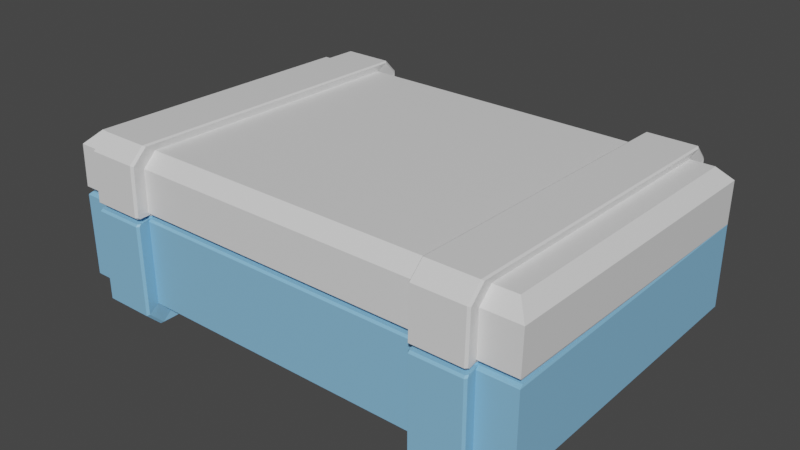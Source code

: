 # Source: toolbox.blend  (saved by Blender 3.3.6; exported with 4.5.12 LTS)
import bpy
from mathutils import Matrix  # noqa: F401  (used for matrix-valued properties, if any)

bpy.ops.wm.read_factory_settings(use_empty=True)
scene = bpy.context.scene
scene.name = 'Scene'

# ---- collections
col_toolbox = bpy.data.collections.new('Toolbox'); scene.collection.children.link(col_toolbox)

# ---- materials (node trees are filled in below, after node groups)
mat_lid_material_aluminium = bpy.data.materials.new('Lid_Material_Aluminium')
mat_lid_material_aluminium.use_transparent_shadow = False
mat_lid_material_aluminium.diffuse_color = (0.8, 0.2517, 0.03774, 1.0)
mat_lid_material_aluminium.metallic = 0.659
mat_metallic_new_aluminium = bpy.data.materials.new('Metallic_New_Aluminium')
mat_metallic_new_aluminium.alpha_threshold = 0.0
mat_metallic_new_aluminium.use_transparent_shadow = False
mat_metallic_new_aluminium.diffuse_color = (0.8, 0.7351, 0.5331, 1.0)
mat_metallic_new_aluminium.roughness = 0.5
mat_metallic_new_aluminium.metallic = 0.6589
mat_metallic_new_aluminium.line_color = (0.0, 0.0, 0.0, 1.0)

# ---- material node trees
mat_lid_material_aluminium.use_nodes = True; mat_lid_material_aluminium.node_tree.nodes.clear()
_N = mat_lid_material_aluminium.node_tree.nodes; _L = mat_lid_material_aluminium.node_tree.links
n0 = _N.new('ShaderNodeBsdfPrincipled'); n0.name = 'Principled BSDF'; n0.location = (10, 300)
n0.distribution = 'GGX'
n0.subsurface_method = 'RANDOM_WALK_SKIN'
n0.inputs[3].default_value = 1.45
n0.inputs[27].default_value = (0.0, 0.0, 0.0, 1.0)
n0.inputs[28].default_value = 1.0
n1 = _N.new('ShaderNodeOutputMaterial'); n1.name = 'Material Output'; n1.location = (300, 300)
_L.new(n0.outputs[0], n1.inputs[0])
n1.is_active_output = True
mat_metallic_new_aluminium.use_nodes = True; mat_metallic_new_aluminium.node_tree.nodes.clear()
_N = mat_metallic_new_aluminium.node_tree.nodes; _L = mat_metallic_new_aluminium.node_tree.links
n0 = _N.new('ShaderNodeOutputMaterial'); n0.name = 'Material Output'; n0.location = (300, 300)
n1 = _N.new('ShaderNodeBsdfPrincipled'); n1.name = 'Principled BSDF'; n1.location = (10, 300)
n1.distribution = 'GGX'
n1.subsurface_method = 'RANDOM_WALK_SKIN'
n1.inputs[0].default_value = (0.2407, 0.5251, 0.8, 1.0)
n1.inputs[3].default_value = 1.45
n1.inputs[27].default_value = (0.0, 0.0, 0.0, 1.0)
n1.inputs[28].default_value = 1.0
_L.new(n1.outputs[0], n0.inputs[0])
n0.is_active_output = True

# ---- world
world_world = bpy.data.worlds.new('World'); scene.world = world_world
world_world.use_nodes = True; world_world.node_tree.nodes.clear()
_N = world_world.node_tree.nodes; _L = world_world.node_tree.links
n0 = _N.new('ShaderNodeOutputWorld'); n0.name = 'World Output'; n0.location = (300, 300)
n1 = _N.new('ShaderNodeBackground'); n1.name = 'Background'; n1.location = (10, 300)
n1.inputs[0].default_value = (0.05088, 0.05088, 0.05088, 1.0)
_L.new(n1.outputs[0], n0.inputs[0])
n0.is_active_output = True
world_world.color = (0.05088, 0.05088, 0.05088)
world_world.use_sun_shadow = False
world_world.sun_shadow_jitter_overblur = 0.0

# ---- meshes
me_cube_001 = bpy.data.meshes.new('Cube.001')
me_cube_001.from_pydata([(0.0, 1.2, 0.3987), (0.0, 1.1, 0.4987), (0.0, -1.2, 0.3987), (0.0, -1.1, 0.4987), (-1.7, 1.1, 0.4987), (-1.8, 1.2, 0.3987), (-1.7, -1.1, 0.4987), (-1.8, -1.2, 0.3987), (-1.521, 1.1, 0.4987), (-1.148, 1.1, 0.4987), (-1.521, -1.2, 0.3987), (-1.148, -1.2, 0.3987), (-1.148, -1.1, 0.4987), (-1.521, -1.1, 0.4987), (-1.148, 1.2, 0.3987), (-1.521, 1.2, 0.3987), (-1.521, 1.1, 0.4987), (-1.148, 1.1, 0.4987), (-1.521, -1.2, 0.3987), (-1.148, -1.2, 0.3987), (-1.148, -1.1, 0.4987), (-1.521, -1.1, 0.4987), (-1.148, 1.2, 0.3987), (-1.521, 1.2, 0.3987), (-1.521, 1.1, 0.4987), (-1.148, 1.1, 0.4987), (-1.521, -1.2, 0.3987), (-1.148, -1.2, 0.3987), (-1.148, -1.1, 0.4987), (-1.521, -1.1, 0.4987), (-1.148, 1.2, 0.3987), (-1.521, 1.2, 0.3987), (-1.521, 1.1, 0.4987), (-1.148, 1.1, 0.4987), (-1.521, -1.2, 0.3987), (-1.148, -1.2, 0.3987), (-1.148, -1.1, 0.4987), (-1.521, -1.1, 0.4987), (-1.148, 1.2, 0.3987), (-1.521, 1.2, 0.3987), (-1.521, 1.1, 0.4987), (-1.148, 1.1, 0.4987), (-1.521, -1.2, 0.3987), (-1.148, -1.2, 0.3987), (-1.148, -1.1, 0.4987), (-1.521, -1.1, 0.4987), (-1.148, 1.2, 0.3987), (-1.521, 1.2, 0.3987), (-1.521, 1.1, 0.4987), (-1.148, 1.1, 0.4987), (-1.521, -1.2, 0.3987), (-1.148, -1.2, 0.3987), (-1.148, -1.1, 0.4987), (-1.521, -1.1, 0.4987), (-1.148, 1.2, 0.3987), (-1.521, 1.2, 0.3987), (-1.521, 1.1, 0.4987), (-1.148, 1.1, 0.4987), (-1.521, -1.2, 0.3987), (-1.148, -1.2, 0.3987), (-1.148, -1.1, 0.4987), (-1.521, -1.1, 0.4987), (-1.148, 1.2, 0.3987), (-1.521, 1.2, 0.3987), (-1.161, -1.088, 0.06962), (-1.499, -1.088, 0.06956), (-1.499, 1.088, 0.06953), (-1.161, 1.088, 0.06961), (-1.161, -1.088, 0.06961), (-1.499, -1.088, 0.06953), (-1.499, 1.088, 0.06945), (-1.161, 1.088, 0.06956), (-1.161, -1.088, 0.06956), (-1.499, -1.088, 0.06945), (-1.499, 1.088, 0.06931), (-1.161, 1.088, 0.06945), (-1.161, -1.088, 0.06945), (-1.499, -1.088, 0.06931), (0.0, -1.088, 0.0694), (-1.752, -1.088, 0.06923), (-1.752, 1.088, 0.06923), (0.0, 1.088, 0.0694), (-1.161, 1.088, 0.06962), (-1.499, 1.088, 0.06956), (-1.499, -1.088, 0.06954), (-1.161, -1.088, 0.06957), (-1.161, 1.088, 0.06957), (-1.499, 1.088, 0.06954), (-1.499, -1.088, 0.06946), (-1.161, -1.088, 0.06948), (-1.161, 1.088, 0.06948), (-1.499, 1.088, 0.06946), (-1.499, -1.088, 0.06932), (-1.161, -1.088, 0.06933), (-1.161, 1.088, 0.06933), (-1.499, 1.088, 0.06932), (0.0, 1.186, 0.07071), (0.0, 1.2, 0.08493), (-1.794, 1.186, 0.07051), (-1.8, 1.2, 0.08473), (-1.8, -1.2, 0.08473), (-1.794, -1.186, 0.07051), (0.0, -1.2, 0.08493), (0.0, -1.186, 0.07071), (-1.521, -1.2, 0.08483), (-1.518, -1.186, 0.07061), (-1.15, -1.186, 0.07076), (-1.148, -1.2, 0.08498), (-1.148, 1.2, 0.08498), (-1.15, 1.186, 0.07076), (-1.518, 1.186, 0.07061), (-1.521, 1.2, 0.08483), (-1.521, -1.2, 0.07095), (-1.518, -1.186, 0.07076), (-1.15, -1.186, 0.07088), (-1.148, -1.2, 0.07106), (-1.15, 1.186, 0.07088), (-1.148, 1.2, 0.07106), (-1.521, 1.2, 0.07095), (-1.518, 1.186, 0.07076), (-1.518, -1.186, 0.07085), (-1.521, -1.2, 0.07104), (-1.148, -1.2, 0.07112), (-1.15, -1.186, 0.07093), (-1.148, 1.2, 0.07112), (-1.15, 1.186, 0.07093), (-1.518, 1.186, 0.07085), (-1.521, 1.2, 0.07104), (-1.521, -1.2, 0.07109), (-1.521, -1.2, 0.07109), (-1.148, -1.2, 0.07117), (-1.148, -1.2, 0.07113), (-1.148, 1.2, 0.07117), (-1.148, 1.2, 0.07113), (-1.521, 1.2, 0.07109), (-1.521, 1.2, 0.07109), (-1.521, -1.2, 0.07104), (-1.518, -1.186, 0.07086), (-1.15, -1.186, 0.07089), (-1.148, -1.2, 0.07108), (-1.15, 1.186, 0.07089), (-1.148, 1.2, 0.07108), (-1.521, 1.2, 0.07104), (-1.518, 1.186, 0.07086), (-1.518, -1.186, 0.07077), (-1.521, -1.2, 0.07096), (-1.148, -1.2, 0.07098), (-1.15, -1.186, 0.07079), (-1.148, 1.2, 0.07098), (-1.15, 1.186, 0.07079), (-1.518, 1.186, 0.07077), (-1.521, 1.2, 0.07096), (-1.521, -1.2, 0.08484), (-1.518, -1.186, 0.07062), (-1.15, -1.186, 0.07063), (-1.148, -1.2, 0.08485), (-1.148, 1.2, 0.08485), (-1.15, 1.186, 0.07063), (-1.518, 1.186, 0.07062), (-1.521, 1.2, 0.08484), (-1.535, 1.183, 0.5512), (-1.522, 1.199, 0.5615), (-1.148, 1.199, 0.5615), (-1.134, 1.183, 0.5513), (-1.535, -1.29, 0.4438), (-1.522, -1.308, 0.4525), (-1.148, -1.308, 0.4525), (-1.134, -1.29, 0.4438), (-1.134, -1.183, 0.5513), (-1.148, -1.199, 0.5615), (-1.522, -1.199, 0.5615), (-1.535, -1.183, 0.5512), (-1.134, 1.29, 0.4438), (-1.148, 1.308, 0.4525), (-1.522, 1.308, 0.4525), (-1.535, 1.29, 0.4438), (-1.498, -1.186, 0.06924), (-1.512, -1.169, 0.06925), (-1.149, -1.169, 0.06926), (-1.162, -1.186, 0.06924), (-1.162, 1.186, 0.06924), (-1.149, 1.169, 0.06926), (-1.512, 1.169, 0.06925), (-1.498, 1.186, 0.06924), (-1.522, -1.308, 0.08475), (-1.535, -1.29, 0.08476), (-1.532, -1.275, 0.07055), (-1.519, -1.293, 0.07054), (-1.134, -1.29, 0.08477), (-1.148, -1.308, 0.08475), (-1.149, -1.293, 0.07045), (-1.136, -1.276, 0.07065), (-1.136, 1.276, 0.07067), (-1.149, 1.293, 0.07045), (-1.148, 1.308, 0.08475), (-1.134, 1.29, 0.08477), (-1.535, 1.29, 0.08476), (-1.522, 1.308, 0.08475), (-1.519, 1.293, 0.07054), (-1.532, 1.275, 0.07055), (-1.752, -1.088, 0.05477), (-1.161, 1.088, 0.05477), (-1.499, -1.088, 0.05477), (-1.161, 1.088, 0.05477), (-1.499, -1.088, 0.05477), (-1.161, 1.088, 0.05477), (0.0, 1.088, 0.05477), (0.0, -1.088, 0.05477), (-1.752, 1.088, 0.05477), (-1.161, -1.088, 0.05477), (-1.499, -1.088, 0.05477), (-1.161, 1.088, 0.05477), (-1.499, 1.088, 0.05477), (-1.161, 1.088, 0.05477), (-1.499, -1.088, 0.05477), (-1.161, -1.088, 0.05477), (-1.499, -1.088, 0.05477), (-1.499, 1.088, 0.05477), (-1.161, 1.088, 0.05477), (-1.499, 1.088, 0.05477), (-1.161, 1.088, 0.05477), (-1.499, -1.088, 0.05477), (-1.161, -1.088, 0.05477), (-1.499, -1.088, 0.05477), (-1.499, 1.088, 0.05477), (-1.161, -1.088, 0.05477), (-1.499, 1.088, 0.05477), (-1.499, 1.088, 0.05477), (-1.161, -1.088, 0.05477), (-1.161, -1.088, 0.05477), (-1.499, 1.088, 0.05477), (-1.161, -1.088, 0.05477), (-1.162, 1.186, 0.05477), (-1.149, 1.169, 0.05477), (-1.512, -1.169, 0.05477), (-1.498, -1.186, 0.05477), (-1.162, -1.186, 0.05477), (-1.149, -1.169, 0.05477), (-1.498, 1.186, 0.05477), (-1.512, 1.169, 0.05477)], [], [(103, 106, 76, 78), (1, 9, 12, 3), (13, 6, 7, 10), (4, 8, 15, 5), (101, 98, 80, 79), (6, 4, 5, 7), (8, 4, 6, 13), (113, 105, 77, 73), (98, 110, 74, 80), (9, 1, 0, 14), (3, 12, 11, 2), (106, 114, 72, 76), (189, 184, 187, 190), (13, 10, 18, 21), (12, 9, 17, 20), (8, 13, 21, 16), (23, 16, 24, 31), (17, 22, 30, 25), (119, 126, 66, 70), (19, 20, 28, 27), (11, 12, 20, 19), (9, 14, 22, 17), (110, 119, 70, 74), (15, 8, 16, 23), (27, 28, 36, 35), (133, 125, 67, 82), (123, 130, 64, 68), (29, 26, 34, 37), (28, 25, 33, 36), (16, 21, 29, 24), (20, 17, 25, 28), (21, 18, 26, 29), (114, 123, 68, 72), (37, 34, 42, 45), (36, 33, 41, 44), (32, 37, 45, 40), (39, 32, 40, 47), (25, 30, 38, 33), (126, 134, 83, 66), (31, 24, 32, 39), (24, 29, 37, 32), (47, 40, 48, 55), (41, 46, 54, 49), (143, 150, 91, 87), (130, 138, 85, 64), (35, 36, 44, 43), (33, 38, 46, 41), (134, 143, 87, 83), (49, 54, 62, 57), (51, 52, 60, 59), (157, 149, 90, 94), (147, 154, 93, 89), (53, 50, 58, 61), (40, 45, 53, 48), (44, 41, 49, 52), (45, 42, 50, 53), (138, 147, 89, 85), (43, 44, 52, 51), (59, 60, 168, 167), (170, 165, 166, 169), (162, 173, 174, 161), (161, 170, 169, 162), (63, 56, 160, 175), (150, 158, 95, 91), (55, 48, 56, 63), (48, 53, 61, 56), (52, 49, 57, 60), (57, 62, 172, 163), (58, 152, 185, 164), (56, 61, 171, 160), (155, 59, 167, 188), (60, 57, 163, 168), (198, 193, 180, 183), (158, 199, 182, 95), (192, 157, 94, 181), (232, 238, 183, 180), (149, 140, 86, 90), (235, 236, 179, 176), (144, 137, 84, 88), (153, 144, 88, 92), (140, 133, 82, 86), (125, 116, 71, 67), (137, 129, 65, 84), (120, 113, 73, 69), (129, 120, 69, 65), (116, 109, 75, 71), (99, 5, 15, 111), (61, 58, 164, 171), (26, 121, 128, 34), (100, 7, 5, 99), (18, 112, 121, 26), (62, 156, 195, 172), (135, 39, 47, 142), (107, 11, 19, 115), (54, 148, 156, 62), (10, 104, 112, 18), (115, 19, 27, 122), (159, 63, 175, 196), (146, 51, 59, 155), (50, 145, 152, 58), (34, 128, 136, 42), (118, 23, 31, 127), (22, 117, 124, 30), (42, 136, 145, 50), (109, 96, 81, 75), (154, 191, 178, 93), (205, 233, 181, 94), (190, 187, 176, 179), (186, 153, 92, 177), (204, 221, 88, 84), (221, 223, 92, 88), (220, 205, 94, 90), (203, 218, 86, 82), (218, 220, 90, 86), (216, 204, 84, 65), (202, 214, 69, 73), (214, 216, 65, 69), (213, 203, 82, 67), (201, 211, 71, 75), (211, 213, 67, 71), (210, 202, 73, 77), (104, 10, 7, 100), (122, 27, 35, 131), (151, 55, 63, 159), (38, 132, 141, 46), (102, 2, 11, 107), (30, 124, 132, 38), (131, 35, 43, 139), (173, 194, 197, 174), (165, 184, 189, 166), (108, 14, 0, 97), (111, 15, 23, 118), (46, 141, 148, 54), (139, 43, 51, 146), (142, 47, 55, 151), (105, 101, 79, 77), (223, 234, 177, 92), (127, 31, 39, 135), (14, 108, 117, 22), (159, 196, 199, 158), (197, 194, 193, 198), (195, 156, 157, 192), (155, 188, 191, 154), (185, 152, 153, 186), (151, 159, 158, 150), (139, 146, 147, 138), (145, 136, 137, 144), (152, 145, 144, 153), (146, 155, 154, 147), (156, 148, 149, 157), (135, 142, 143, 134), (141, 132, 133, 140), (131, 139, 138, 130), (148, 141, 140, 149), (142, 151, 150, 143), (127, 135, 134, 126), (136, 128, 129, 137), (115, 122, 123, 114), (121, 112, 113, 120), (128, 121, 120, 129), (122, 131, 130, 123), (132, 124, 125, 133), (111, 118, 119, 110), (117, 108, 109, 116), (124, 117, 116, 125), (118, 127, 126, 119), (112, 104, 105, 113), (107, 115, 114, 106), (99, 111, 110, 98), (104, 100, 101, 105), (102, 107, 106, 103), (108, 97, 96, 109), (100, 99, 98, 101), (163, 172, 173, 162), (175, 160, 161, 174), (171, 164, 165, 170), (167, 168, 169, 166), (160, 171, 170, 161), (168, 163, 162, 169), (232, 180, 181, 233), (197, 198, 199, 196), (193, 194, 195, 192), (189, 190, 191, 188), (185, 186, 187, 184), (176, 187, 186, 177), (184, 165, 164, 185), (190, 179, 178, 191), (166, 189, 188, 167), (180, 193, 192, 181), (194, 173, 172, 195), (198, 183, 182, 199), (174, 197, 196, 175), (183, 238, 239, 182), (179, 236, 237, 178), (177, 234, 235, 176), (79, 80, 208, 200), (75, 81, 206, 201), (78, 76, 209, 207), (77, 79, 200, 210), (80, 74, 212, 208), (76, 72, 215, 209), (70, 66, 217, 230), (74, 70, 230, 212), (68, 64, 229, 231), (72, 68, 231, 215), (66, 83, 219, 217), (87, 91, 224, 227), (64, 85, 222, 229), (83, 87, 227, 219), (89, 93, 225, 228), (85, 89, 228, 222), (91, 95, 226, 224), (95, 182, 239, 226), (93, 178, 237, 225)])
_uv = me_cube_001.uv_layers.new(name='UVMap')
_uv.uv.foreach_set('vector', [0.5482, 0.875, 0.5482, 0.957, 0.5482, 0.957, 0.5482, 0.875, 0.75, 0.5104, 0.8275, 0.5104, 0.8275, 0.7396, 0.75, 0.7396, 0.8543, 0.7396, 0.8681, 0.7396, 0.875, 0.75, 0.8572, 0.75, 0.8681, 0.5104, 0.8543, 0.5104, 0.8572, 0.5, 0.875, 0.5, 0.5481, 0.0, 0.5481, 0.25, 0.5481, 0.25, 0.5481, 0.0, 0.8681, 0.7396, 0.8681, 0.5104, 0.875, 0.5, 0.875, 0.75, 0.8543, 0.5104, 0.8681, 0.5104, 0.8681, 0.7396, 0.8543, 0.7396, 0.5482, 0.9822, 0.5482, 0.9822, 0.5482, 0.9822, 0.5482, 0.9822, 0.5481, 0.25, 0.5482, 0.2678, 0.5482, 0.2678, 0.5481, 0.25, 0.8275, 0.5104, 0.75, 0.5104, 0.75, 0.5, 0.832, 0.5, 0.75, 0.7396, 0.8275, 0.7396, 0.832, 0.75, 0.75, 0.75, 0.5482, 0.957, 0.5482, 0.957, 0.5482, 0.957, 0.5482, 0.957, 0.5499, 0.958, 0.5499, 0.9812, 0.5478, 0.9812, 0.5478, 0.958, 0.8543, 0.7396, 0.8572, 0.75, 0.8572, 0.75, 0.8543, 0.7396, 0.8275, 0.7396, 0.8275, 0.5104, 0.8275, 0.5104, 0.8275, 0.7396, 0.8543, 0.5104, 0.8543, 0.7396, 0.8543, 0.7396, 0.8543, 0.5104, 0.8572, 0.5, 0.8543, 0.5104, 0.8543, 0.5104, 0.8572, 0.5, 0.8275, 0.5104, 0.832, 0.5, 0.832, 0.5, 0.8275, 0.5104, 0.4182, 0.204, 0.4183, 0.204, 0.4183, 0.204, 0.4182, 0.204, 0.832, 0.75, 0.8275, 0.7396, 0.8275, 0.7396, 0.832, 0.75, 0.832, 0.75, 0.8275, 0.7396, 0.8275, 0.7396, 0.832, 0.75, 0.8275, 0.5104, 0.832, 0.5, 0.832, 0.5, 0.8275, 0.5104, 0.5482, 0.2678, 0.5482, 0.2678, 0.5482, 0.2678, 0.5482, 0.2678, 0.8572, 0.5, 0.8543, 0.5104, 0.8543, 0.5104, 0.8572, 0.5, 0.832, 0.75, 0.8275, 0.7396, 0.8275, 0.7396, 0.832, 0.75, 0.2885, 0.1534, 0.2885, 0.1534, 0.2885, 0.1534, 0.2885, 0.1534, 0.2885, 0.5011, 0.2885, 0.5012, 0.2885, 0.5012, 0.2885, 0.5011, 0.8543, 0.7396, 0.8572, 0.75, 0.8572, 0.75, 0.8543, 0.7396, 0.8275, 0.7396, 0.8275, 0.5104, 0.8275, 0.5104, 0.8275, 0.7396, 0.8543, 0.5104, 0.8543, 0.7396, 0.8543, 0.7396, 0.8543, 0.5104, 0.8275, 0.7396, 0.8275, 0.5104, 0.8275, 0.5104, 0.8275, 0.7396, 0.8543, 0.7396, 0.8572, 0.75, 0.8572, 0.75, 0.8543, 0.7396, 0.4183, 0.729, 0.4183, 0.7291, 0.4183, 0.7291, 0.4183, 0.729, 0.8543, 0.7396, 0.8572, 0.75, 0.8572, 0.75, 0.8543, 0.7396, 0.8275, 0.7396, 0.8275, 0.5104, 0.8275, 0.5104, 0.8275, 0.7396, 0.8543, 0.5104, 0.8543, 0.7396, 0.8543, 0.7396, 0.8543, 0.5104, 0.8572, 0.5, 0.8543, 0.5104, 0.8543, 0.5104, 0.8572, 0.5, 0.8275, 0.5104, 0.832, 0.5, 0.832, 0.5, 0.8275, 0.5104, 0.2884, 0.1402, 0.2884, 0.1402, 0.2884, 0.1402, 0.2884, 0.1402, 0.8572, 0.5, 0.8543, 0.5104, 0.8543, 0.5104, 0.8572, 0.5, 0.8543, 0.5104, 0.8543, 0.7396, 0.8543, 0.7396, 0.8543, 0.5104, 0.8572, 0.5, 0.8543, 0.5104, 0.8543, 0.5104, 0.8572, 0.5, 0.8275, 0.5104, 0.832, 0.5, 0.832, 0.5, 0.8275, 0.5104, 0.2884, 0.1402, 0.2883, 0.1402, 0.2883, 0.1402, 0.2884, 0.1402, 0.2885, 0.5012, 0.2884, 0.5011, 0.2884, 0.5011, 0.2885, 0.5012, 0.832, 0.75, 0.8275, 0.7396, 0.8275, 0.7396, 0.832, 0.75, 0.8275, 0.5104, 0.832, 0.5, 0.832, 0.5, 0.8275, 0.5104, 0.2884, 0.1402, 0.2884, 0.1402, 0.2884, 0.1402, 0.2884, 0.1402, 0.8275, 0.5104, 0.832, 0.5, 0.832, 0.5, 0.8275, 0.5104, 0.832, 0.75, 0.8275, 0.7396, 0.8275, 0.7396, 0.832, 0.75, 0.4175, 0.2231, 0.4176, 0.2232, 0.4176, 0.2232, 0.4175, 0.2231, 0.4176, 0.729, 0.4175, 0.7289, 0.4175, 0.7289, 0.4176, 0.729, 0.8543, 0.7396, 0.8572, 0.75, 0.8572, 0.75, 0.8543, 0.7396, 0.8543, 0.5104, 0.8543, 0.7396, 0.8543, 0.7396, 0.8543, 0.5104, 0.8275, 0.7396, 0.8275, 0.5104, 0.8275, 0.5104, 0.8275, 0.7396, 0.8543, 0.7396, 0.8572, 0.75, 0.8572, 0.75, 0.8543, 0.7396, 0.2884, 0.5011, 0.2883, 0.501, 0.2883, 0.501, 0.2884, 0.5011, 0.832, 0.75, 0.8275, 0.7396, 0.8275, 0.7396, 0.832, 0.75, 0.832, 0.75, 0.8275, 0.7396, 0.8275, 0.7396, 0.832, 0.75, 0.8533, 0.7396, 0.8562, 0.75, 0.833, 0.75, 0.8285, 0.7396, 0.8285, 0.5104, 0.833, 0.5, 0.8562, 0.5, 0.8533, 0.5104, 0.8533, 0.5104, 0.8533, 0.7396, 0.8285, 0.7396, 0.8285, 0.5104, 0.8572, 0.5, 0.8543, 0.5104, 0.8543, 0.5104, 0.8572, 0.5, 0.4176, 0.204, 0.4175, 0.2039, 0.4175, 0.2039, 0.4176, 0.204, 0.8572, 0.5, 0.8543, 0.5104, 0.8543, 0.5104, 0.8572, 0.5, 0.8543, 0.5104, 0.8543, 0.7396, 0.8543, 0.7396, 0.8543, 0.5104, 0.8275, 0.7396, 0.8275, 0.5104, 0.8275, 0.5104, 0.8275, 0.7396, 0.8275, 0.5104, 0.832, 0.5, 0.832, 0.5, 0.8275, 0.5104, 0.6071, 0.9822, 0.5507, 0.9822, 0.5501, 0.9822, 0.6071, 0.9822, 0.8543, 0.5104, 0.8543, 0.7396, 0.8543, 0.7396, 0.8543, 0.5104, 0.5507, 0.957, 0.6071, 0.957, 0.6071, 0.957, 0.5501, 0.957, 0.8275, 0.7396, 0.8275, 0.5104, 0.8275, 0.5104, 0.8275, 0.7396, 0.5478, 0.2688, 0.5478, 0.292, 0.5478, 0.2919, 0.5478, 0.2689, 0.5482, 0.2678, 0.5478, 0.2678, 0.5478, 0.2678, 0.5482, 0.2678, 0.5478, 0.293, 0.5482, 0.293, 0.5482, 0.293, 0.5478, 0.293, 0.5452, 0.2919, 0.5452, 0.2689, 0.5478, 0.2689, 0.5478, 0.2919, 0.2883, 0.1534, 0.2884, 0.1534, 0.2884, 0.1534, 0.2883, 0.1534, 0.5452, 0.9811, 0.5452, 0.9581, 0.5478, 0.9581, 0.5478, 0.9811, 0.2883, 0.5141, 0.2884, 0.5142, 0.2884, 0.5142, 0.2883, 0.5141, 0.4175, 0.7481, 0.4176, 0.7482, 0.4176, 0.7482, 0.4175, 0.7481, 0.2884, 0.1534, 0.2885, 0.1534, 0.2885, 0.1534, 0.2884, 0.1534, 0.4183, 0.2232, 0.4183, 0.2232, 0.4183, 0.2232, 0.4183, 0.2232, 0.2884, 0.5142, 0.2884, 0.5143, 0.2884, 0.5143, 0.2884, 0.5142, 0.4183, 0.7482, 0.4182, 0.7482, 0.4182, 0.7482, 0.4183, 0.7482, 0.2884, 0.5143, 0.2884, 0.5142, 0.2884, 0.5142, 0.2884, 0.5143, 0.5482, 0.293, 0.5482, 0.293, 0.5482, 0.293, 0.5482, 0.293, 0.5507, 0.25, 0.6071, 0.25, 0.6071, 0.2678, 0.5507, 0.2678, 0.8543, 0.7396, 0.8572, 0.75, 0.8572, 0.75, 0.8543, 0.7396, 0.6071, 0.9822, 0.2884, 0.5142, 0.2884, 0.5143, 0.6071, 0.9822, 0.5507, 0.0, 0.6071, 0.0, 0.6071, 0.25, 0.5507, 0.25, 0.6071, 0.9822, 0.4182, 0.7482, 0.4183, 0.7482, 0.6071, 0.9822, 0.6071, 0.293, 0.5507, 0.293, 0.5501, 0.293, 0.6071, 0.293, 0.2884, 0.1402, 0.6071, 0.2678, 0.6071, 0.2678, 0.2884, 0.1402, 0.5507, 0.957, 0.6071, 0.957, 0.6071, 0.957, 0.5482, 0.957, 0.6071, 0.293, 0.4176, 0.2232, 0.4256, 0.2261, 0.6071, 0.293, 0.6071, 0.9822, 0.5507, 0.9822, 0.5482, 0.9822, 0.6071, 0.9822, 0.4183, 0.729, 0.6071, 0.957, 0.6071, 0.957, 0.4183, 0.7291, 0.5507, 0.2678, 0.6071, 0.2678, 0.6071, 0.2678, 0.5501, 0.2678, 0.4176, 0.729, 0.6071, 0.957, 0.6071, 0.957, 0.4256, 0.7386, 0.6071, 0.9822, 0.4176, 0.7482, 0.4256, 0.7581, 0.6071, 0.9822, 0.6071, 0.9822, 0.2884, 0.5143, 0.2884, 0.5142, 0.6071, 0.9822, 0.4182, 0.204, 0.6071, 0.2678, 0.6071, 0.2678, 0.4183, 0.204, 0.6071, 0.293, 0.4183, 0.2232, 0.4183, 0.2232, 0.6071, 0.293, 0.6071, 0.9822, 0.2884, 0.5142, 0.2883, 0.5141, 0.6071, 0.9822, 0.5482, 0.293, 0.5482, 0.375, 0.5482, 0.375, 0.5482, 0.293, 0.5482, 0.957, 0.5478, 0.957, 0.5478, 0.957, 0.5482, 0.957, 0.5453, 0.293, 0.5452, 0.293, 0.5478, 0.293, 0.5482, 0.293, 0.5478, 0.958, 0.5478, 0.9812, 0.5478, 0.9811, 0.5478, 0.9581, 0.5478, 0.9822, 0.5482, 0.9822, 0.5482, 0.9822, 0.5478, 0.9822, 0.2728, 0.4913, 0.2727, 0.4913, 0.2883, 0.5141, 0.2884, 0.5142, 0.4083, 0.7367, 0.4083, 0.7367, 0.4175, 0.7481, 0.4176, 0.7482, 0.4083, 0.2198, 0.4083, 0.2198, 0.4175, 0.2231, 0.4176, 0.2232, 0.2728, 0.1466, 0.2727, 0.1465, 0.2884, 0.1534, 0.2885, 0.1534, 0.2727, 0.1465, 0.2727, 0.1465, 0.2883, 0.1534, 0.2884, 0.1534, 0.2728, 0.4913, 0.2728, 0.4913, 0.2884, 0.5142, 0.2884, 0.5143, 0.409, 0.7367, 0.409, 0.7367, 0.4183, 0.7482, 0.4182, 0.7482, 0.2728, 0.4914, 0.2728, 0.4913, 0.2884, 0.5143, 0.2884, 0.5142, 0.2728, 0.1466, 0.2728, 0.1466, 0.2885, 0.1534, 0.2885, 0.1534, 0.5453, 0.293, 0.5453, 0.293, 0.5482, 0.293, 0.5482, 0.293, 0.409, 0.2198, 0.409, 0.2198, 0.4183, 0.2232, 0.4183, 0.2232, 0.5453, 0.9822, 0.5453, 0.9822, 0.5482, 0.9822, 0.5482, 0.9822, 0.5507, 0.9822, 0.6071, 0.9822, 0.6071, 1.0, 0.5507, 1.0, 0.2885, 0.5011, 0.6071, 0.957, 0.6071, 0.957, 0.2885, 0.5012, 0.4176, 0.204, 0.6071, 0.2678, 0.6071, 0.2678, 0.4256, 0.2067, 0.6071, 0.293, 0.2885, 0.1534, 0.2884, 0.1534, 0.6071, 0.293, 0.5507, 0.875, 0.6071, 0.875, 0.6071, 0.957, 0.5507, 0.957, 0.6071, 0.293, 0.2885, 0.1534, 0.2885, 0.1534, 0.6071, 0.293, 0.2885, 0.5012, 0.6071, 0.957, 0.6071, 0.957, 0.2884, 0.5011, 0.6071, 0.292, 0.5499, 0.292, 0.5499, 0.2688, 0.6071, 0.2688, 0.6071, 0.9812, 0.5499, 0.9812, 0.5499, 0.958, 0.6071, 0.958, 0.5507, 0.293, 0.6071, 0.293, 0.6071, 0.375, 0.5507, 0.375, 0.5507, 0.2678, 0.6071, 0.2678, 0.6071, 0.2678, 0.5482, 0.2678, 0.6071, 0.293, 0.2884, 0.1534, 0.2883, 0.1534, 0.6071, 0.293, 0.2884, 0.5011, 0.6071, 0.957, 0.6071, 0.957, 0.2883, 0.501, 0.2884, 0.1402, 0.6071, 0.2678, 0.6071, 0.2678, 0.2883, 0.1402, 0.5482, 0.9822, 0.5481, 1.0, 0.5481, 1.0, 0.5482, 0.9822, 0.5453, 0.9822, 0.5452, 0.9822, 0.5478, 0.9822, 0.5482, 0.9822, 0.2884, 0.1402, 0.6071, 0.2678, 0.6071, 0.2678, 0.2884, 0.1402, 0.6071, 0.293, 0.5507, 0.293, 0.5482, 0.293, 0.6071, 0.293, 0.5507, 0.2678, 0.5501, 0.2678, 0.5478, 0.2678, 0.5482, 0.2678, 0.5499, 0.2688, 0.5499, 0.292, 0.5478, 0.292, 0.5478, 0.2688, 0.5501, 0.293, 0.5507, 0.293, 0.5482, 0.293, 0.5478, 0.293, 0.5507, 0.957, 0.5501, 0.957, 0.5478, 0.957, 0.5482, 0.957, 0.5501, 0.9822, 0.5507, 0.9822, 0.5482, 0.9822, 0.5478, 0.9822, 0.4176, 0.204, 0.4256, 0.2067, 0.4175, 0.2039, 0.4176, 0.204, 0.2884, 0.5011, 0.2883, 0.501, 0.2883, 0.501, 0.2884, 0.5011, 0.2883, 0.5141, 0.2884, 0.5142, 0.2884, 0.5142, 0.2883, 0.5141, 0.4256, 0.7581, 0.4176, 0.7482, 0.4176, 0.7482, 0.4175, 0.7481, 0.4176, 0.729, 0.4256, 0.7386, 0.4175, 0.7289, 0.4176, 0.729, 0.4256, 0.2261, 0.4176, 0.2232, 0.4176, 0.2232, 0.4175, 0.2231, 0.2884, 0.1402, 0.2884, 0.1402, 0.2884, 0.1402, 0.2884, 0.1402, 0.2884, 0.1534, 0.2885, 0.1534, 0.2885, 0.1534, 0.2884, 0.1534, 0.2885, 0.5012, 0.2884, 0.5011, 0.2884, 0.5011, 0.2885, 0.5012, 0.2883, 0.1534, 0.2884, 0.1534, 0.2884, 0.1534, 0.2883, 0.1534, 0.2884, 0.1402, 0.2883, 0.1402, 0.2883, 0.1402, 0.2884, 0.1402, 0.2884, 0.1402, 0.2884, 0.1402, 0.2884, 0.1402, 0.2884, 0.1402, 0.2884, 0.5142, 0.2884, 0.5143, 0.2884, 0.5143, 0.2884, 0.5142, 0.4183, 0.729, 0.4183, 0.7291, 0.4183, 0.7291, 0.4183, 0.729, 0.4183, 0.7482, 0.4182, 0.7482, 0.4182, 0.7482, 0.4183, 0.7482, 0.2884, 0.5143, 0.2884, 0.5142, 0.2884, 0.5142, 0.2884, 0.5143, 0.2885, 0.5011, 0.2885, 0.5012, 0.2885, 0.5012, 0.2885, 0.5011, 0.2885, 0.1534, 0.2885, 0.1534, 0.2885, 0.1534, 0.2885, 0.1534, 0.5507, 0.2678, 0.5482, 0.2678, 0.5482, 0.2678, 0.5482, 0.2678, 0.5482, 0.293, 0.5507, 0.293, 0.5482, 0.293, 0.5482, 0.293, 0.4183, 0.2232, 0.4183, 0.2232, 0.4183, 0.2232, 0.4183, 0.2232, 0.4182, 0.204, 0.4183, 0.204, 0.4183, 0.204, 0.4182, 0.204, 0.5482, 0.9822, 0.5507, 0.9822, 0.5482, 0.9822, 0.5482, 0.9822, 0.5507, 0.957, 0.5482, 0.957, 0.5482, 0.957, 0.5482, 0.957, 0.5507, 0.25, 0.5507, 0.2678, 0.5482, 0.2678, 0.5481, 0.25, 0.5507, 0.9822, 0.5507, 1.0, 0.5481, 1.0, 0.5482, 0.9822, 0.5507, 0.875, 0.5507, 0.957, 0.5482, 0.957, 0.5482, 0.875, 0.5507, 0.293, 0.5507, 0.375, 0.5482, 0.375, 0.5482, 0.293, 0.5507, 0.0, 0.5507, 0.25, 0.5481, 0.25, 0.5481, 0.0, 0.8275, 0.5104, 0.832, 0.5, 0.833, 0.5, 0.8285, 0.5104, 0.8572, 0.5, 0.8543, 0.5104, 0.8533, 0.5104, 0.8562, 0.5, 0.8543, 0.7396, 0.8572, 0.75, 0.8562, 0.75, 0.8533, 0.7396, 0.832, 0.75, 0.8275, 0.7396, 0.8285, 0.7396, 0.833, 0.75, 0.8543, 0.5104, 0.8543, 0.7396, 0.8533, 0.7396, 0.8533, 0.5104, 0.8275, 0.7396, 0.8275, 0.5104, 0.8285, 0.5104, 0.8285, 0.7396, 0.5452, 0.2919, 0.5478, 0.2919, 0.5478, 0.293, 0.5452, 0.293, 0.5499, 0.2688, 0.5478, 0.2688, 0.5478, 0.2678, 0.5501, 0.2678, 0.5478, 0.292, 0.5499, 0.292, 0.5501, 0.293, 0.5478, 0.293, 0.5499, 0.958, 0.5478, 0.958, 0.5478, 0.957, 0.5501, 0.957, 0.5501, 0.9822, 0.5478, 0.9822, 0.5478, 0.9812, 0.5499, 0.9812, 0.5478, 0.9811, 0.5478, 0.9812, 0.5478, 0.9822, 0.5478, 0.9822, 0.5499, 0.9812, 0.6071, 0.9812, 0.6071, 0.9822, 0.5501, 0.9822, 0.5478, 0.958, 0.5478, 0.9581, 0.5478, 0.957, 0.5478, 0.957, 0.6071, 0.958, 0.5499, 0.958, 0.5501, 0.957, 0.6071, 0.957, 0.5478, 0.2919, 0.5478, 0.292, 0.5478, 0.293, 0.5478, 0.293, 0.5499, 0.292, 0.6071, 0.292, 0.6071, 0.293, 0.5501, 0.293, 0.5478, 0.2688, 0.5478, 0.2689, 0.5478, 0.2678, 0.5478, 0.2678, 0.6071, 0.2688, 0.5499, 0.2688, 0.5501, 0.2678, 0.6071, 0.2678, 0.5478, 0.2689, 0.5452, 0.2689, 0.5452, 0.2678, 0.5478, 0.2678, 0.5478, 0.9581, 0.5452, 0.9581, 0.5452, 0.957, 0.5478, 0.957, 0.5478, 0.9822, 0.5452, 0.9822, 0.5452, 0.9811, 0.5478, 0.9811, 0.5481, 0.0, 0.5481, 0.25, 0.5453, 0.25, 0.5453, 0.0, 0.5482, 0.293, 0.5482, 0.375, 0.5453, 0.375, 0.5453, 0.293, 0.5482, 0.875, 0.5482, 0.957, 0.5453, 0.957, 0.5453, 0.875, 0.5482, 0.9822, 0.5481, 1.0, 0.5453, 1.0, 0.5453, 0.9822, 0.5481, 0.25, 0.5482, 0.2678, 0.5453, 0.2678, 0.5453, 0.25, 0.5482, 0.957, 0.5482, 0.957, 0.5453, 0.957, 0.5453, 0.957, 0.4182, 0.204, 0.4183, 0.204, 0.409, 0.2009, 0.409, 0.2009, 0.5482, 0.2678, 0.5482, 0.2678, 0.5453, 0.2678, 0.5453, 0.2678, 0.2885, 0.5011, 0.2885, 0.5012, 0.273, 0.4792, 0.273, 0.4791, 0.4183, 0.729, 0.4183, 0.7291, 0.409, 0.7178, 0.409, 0.7178, 0.2884, 0.1402, 0.2884, 0.1402, 0.2728, 0.134, 0.2728, 0.134, 0.2884, 0.1402, 0.2883, 0.1402, 0.2727, 0.1339, 0.2727, 0.1339, 0.2885, 0.5012, 0.2884, 0.5011, 0.2727, 0.4787, 0.273, 0.4792, 0.2884, 0.1402, 0.2884, 0.1402, 0.2727, 0.1339, 0.2728, 0.134, 0.4176, 0.729, 0.4175, 0.7289, 0.4083, 0.7178, 0.4083, 0.7178, 0.2884, 0.5011, 0.2883, 0.501, 0.2727, 0.4787, 0.2727, 0.4787, 0.4176, 0.204, 0.4175, 0.2039, 0.4082, 0.2009, 0.4082, 0.2009, 0.5482, 0.2678, 0.5478, 0.2678, 0.5452, 0.2678, 0.5453, 0.2678, 0.5482, 0.957, 0.5478, 0.957, 0.5452, 0.957, 0.5453, 0.957])
me_cube_001.materials.append(mat_lid_material_aluminium)
me_cube_001.use_mirror_vertex_groups = False
me_cube_001.update()
me_cube = bpy.data.meshes.new('Cube')
me_cube.from_pydata([(0.0, -1.2, -0.6), (0.0, -1.1, -0.7), (0.0, 1.2, -0.6), (0.0, 1.1, -0.7), (1.7, 1.1, -0.7), (-1.8, 1.2, -0.6), (-1.7, 1.1, -0.7), (-1.7, -1.1, -0.7), (-1.8, -1.2, -0.6), (-1.521, 1.2, -0.6), (-1.148, 1.2, -0.6), (-1.148, -1.1, -0.7), (-1.521, -1.1, -0.7), (-1.521, 1.1, -0.7), (-1.148, 1.1, -0.7), (-1.148, -1.2, -0.6), (-1.521, -1.2, -0.6), (-1.521, 1.2, -0.6), (-1.148, 1.2, -0.6), (-1.148, -1.1, -0.7), (-1.521, -1.1, -0.7), (-1.521, 1.1, -0.7), (-1.148, 1.1, -0.7), (-1.148, -1.2, -0.6), (-1.521, -1.2, -0.6), (-1.521, 1.2, -0.6), (-1.148, 1.2, -0.6), (-1.148, -1.1, -0.7), (-1.521, -1.1, -0.7), (-1.521, 1.1, -0.7), (-1.148, 1.1, -0.7), (-1.148, -1.2, -0.6), (-1.521, -1.2, -0.6), (-1.521, 1.2, -0.6), (-1.148, 1.2, -0.6), (-1.148, -1.1, -0.7), (-1.521, -1.1, -0.7), (-1.521, 1.1, -0.7), (-1.148, 1.1, -0.7), (-1.148, -1.2, -0.6), (-1.521, -1.2, -0.6), (-1.521, 1.2, -0.6), (-1.148, 1.2, -0.6), (-1.148, -1.1, -0.7), (-1.521, -1.1, -0.7), (-1.521, 1.1, -0.7), (-1.148, 1.1, -0.7), (-1.148, -1.2, -0.6), (-1.521, -1.2, -0.6), (-1.521, 1.2, -0.6), (-1.148, 1.2, -0.6), (-1.148, -1.1, -0.7), (-1.521, -1.1, -0.7), (-1.521, 1.1, -0.7), (-1.148, 1.1, -0.7), (-1.148, -1.2, -0.6), (-1.521, -1.2, -0.6), (-1.521, 1.2, -0.6), (-1.148, 1.2, -0.6), (-1.148, -1.1, -0.7), (-1.521, -1.1, -0.7), (-1.521, 1.1, -0.7), (-1.148, 1.1, -0.7), (-1.148, -1.2, -0.6), (-1.521, -1.2, -0.6), (-1.161, -1.088, 0.0401), (-1.499, -1.088, 0.04015), (-1.499, 1.088, 0.04018), (-1.161, 1.088, 0.04011), (-1.161, -1.088, 0.04011), (-1.499, -1.088, 0.04018), (-1.499, 1.088, 0.04026), (-1.161, 1.088, 0.04016), (-1.161, -1.088, 0.04016), (-1.499, -1.088, 0.04026), (-1.499, 1.088, 0.0404), (-1.161, 1.088, 0.04026), (-1.161, -1.088, 0.04026), (-1.499, -1.088, 0.0404), (0.0, -1.088, 0.04031), (-1.752, -1.088, 0.04049), (-1.752, 1.088, 0.04049), (0.0, 1.088, 0.04031), (-1.161, 1.088, 0.0401), (-1.499, 1.088, 0.04015), (-1.499, -1.088, 0.04018), (-1.161, -1.088, 0.04014), (-1.161, 1.088, 0.04014), (-1.499, 1.088, 0.04018), (-1.499, -1.088, 0.04026), (-1.161, -1.088, 0.04023), (-1.161, 1.088, 0.04023), (-1.499, 1.088, 0.04026), (-1.499, -1.088, 0.04039), (-1.161, -1.088, 0.04038), (-1.161, 1.088, 0.04038), (-1.499, 1.088, 0.04039), (0.0, 1.2, 0.02479), (0.0, 1.186, 0.03901), (-1.8, 1.2, 0.02498), (-1.794, 1.186, 0.03921), (-1.8, -1.2, 0.02498), (0.0, -1.186, 0.03901), (0.0, -1.2, 0.02479), (-1.521, -1.2, 0.02489), (-1.148, -1.2, 0.02473), (-1.15, -1.186, 0.03896), (-1.15, 1.186, 0.03896), (-1.148, 1.2, 0.02473), (-1.521, 1.2, 0.02489), (-1.518, 1.186, 0.03911), (-1.518, -1.186, 0.03896), (-1.521, -1.2, 0.03876), (-1.148, -1.2, 0.03865), (-1.15, -1.186, 0.03884), (-1.148, 1.2, 0.03865), (-1.15, 1.186, 0.03884), (-1.518, 1.186, 0.03896), (-1.521, 1.2, 0.03876), (-1.521, -1.2, 0.03868), (-1.518, -1.186, 0.03887), (-1.15, -1.186, 0.03878), (-1.148, -1.2, 0.03859), (-1.15, 1.186, 0.03878), (-1.148, 1.2, 0.03859), (-1.521, 1.2, 0.03868), (-1.518, 1.186, 0.03887), (-1.521, -1.2, 0.03863), (-1.521, -1.2, 0.03862), (-1.148, -1.2, 0.03854), (-1.148, -1.2, 0.03858), (-1.148, 1.2, 0.03854), (-1.148, 1.2, 0.03858), (-1.521, 1.2, 0.03863), (-1.521, 1.2, 0.03862), (-1.518, -1.186, 0.03886), (-1.521, -1.2, 0.03867), (-1.148, -1.2, 0.03863), (-1.15, -1.186, 0.03882), (-1.148, 1.2, 0.03863), (-1.15, 1.186, 0.03882), (-1.518, 1.186, 0.03886), (-1.521, 1.2, 0.03867), (-1.521, -1.2, 0.03876), (-1.518, -1.186, 0.03894), (-1.15, -1.186, 0.03892), (-1.148, -1.2, 0.03873), (-1.15, 1.186, 0.03892), (-1.148, 1.2, 0.03873), (-1.521, 1.2, 0.03876), (-1.518, 1.186, 0.03894), (-1.518, -1.186, 0.0391), (-1.521, -1.2, 0.02488), (-1.148, -1.2, 0.02486), (-1.15, -1.186, 0.03909), (-1.15, 1.186, 0.03909), (-1.148, 1.2, 0.02486), (-1.521, 1.2, 0.02488), (-1.518, 1.186, 0.0391), (-1.535, 1.29, -0.645), (-1.522, 1.308, -0.6538), (-1.148, 1.308, -0.6538), (-1.134, 1.29, -0.6451), (-1.134, -1.183, -0.7526), (-1.148, -1.199, -0.7628), (-1.522, -1.199, -0.7628), (-1.535, -1.183, -0.7525), (-1.535, 1.183, -0.7525), (-1.522, 1.199, -0.7628), (-1.148, 1.199, -0.7628), (-1.134, 1.183, -0.7526), (-1.134, -1.29, -0.6451), (-1.148, -1.308, -0.6538), (-1.522, -1.308, -0.6538), (-1.535, -1.29, -0.645), (-1.512, -1.169, 0.04046), (-1.498, -1.186, 0.04048), (-1.162, -1.186, 0.04047), (-1.149, -1.169, 0.04046), (-1.149, 1.169, 0.04046), (-1.162, 1.186, 0.04047), (-1.498, 1.186, 0.04048), (-1.512, 1.169, 0.04046), (-1.799, -1.197, 0.02785), (-1.787, -1.169, 0.03942), (-1.794, -1.169, 0.03921), (-1.515, -1.17, 0.03932), (-1.521, -1.197, 0.0277), (-1.518, -1.186, 0.039), (-1.519, -1.293, 0.03918), (-1.532, -1.275, 0.03916), (-1.535, -1.29, 0.02495), (-1.522, -1.308, 0.02497), (-1.136, -1.276, 0.03905), (-1.149, -1.293, 0.03926), (-1.148, -1.308, 0.02496), (-1.134, -1.29, 0.02495), (-1.134, 1.29, 0.02495), (-1.148, 1.308, 0.02496), (-1.149, 1.293, 0.03926), (-1.136, 1.276, 0.03906), (-1.532, 1.275, 0.03916), (-1.519, 1.293, 0.03918), (-1.522, 1.308, 0.02497), (-1.535, 1.29, 0.02495), (-1.752, -1.088, 0.05477), (-1.161, 1.088, 0.05477), (-1.499, -1.088, 0.05477), (-1.161, 1.088, 0.05477), (-1.499, -1.088, 0.05477), (-1.161, 1.088, 0.05477), (0.0, 1.088, 0.05477), (0.0, -1.088, 0.05477), (-1.752, 1.088, 0.05477), (-1.161, -1.088, 0.05477), (-1.499, -1.088, 0.05477), (-1.161, 1.088, 0.05477), (-1.499, 1.088, 0.05477), (-1.161, 1.088, 0.05477), (-1.499, -1.088, 0.05477), (-1.161, -1.088, 0.05477), (-1.499, -1.088, 0.05477), (-1.499, 1.088, 0.05477), (-1.161, 1.088, 0.05477), (-1.499, 1.088, 0.05477), (-1.161, 1.088, 0.05477), (-1.499, -1.088, 0.05477), (-1.161, -1.088, 0.05477), (-1.499, -1.088, 0.05477), (-1.499, 1.088, 0.05477), (-1.161, -1.088, 0.05477), (-1.499, 1.088, 0.05477), (-1.499, 1.088, 0.05477), (-1.161, -1.088, 0.05477), (-1.161, -1.088, 0.05477), (-1.499, 1.088, 0.05477), (-1.161, -1.088, 0.05477), (-1.162, 1.186, 0.05477), (-1.149, 1.169, 0.05477), (-1.512, -1.169, 0.05477), (-1.498, -1.186, 0.05477), (-1.162, -1.186, 0.05477), (-1.149, -1.169, 0.05477), (-1.498, 1.186, 0.05477), (-1.512, 1.169, 0.05477)], [(4, 3)], [(6, 7, 8, 5), (14, 3, 1, 11), (6, 13, 12, 7), (7, 12, 16, 8), (11, 1, 0, 15), (114, 106, 77, 73), (13, 6, 5, 9), (16, 12, 20, 24), (11, 15, 23, 19), (12, 13, 21, 20), (3, 14, 10, 2), (18, 22, 30, 26), (22, 19, 27, 30), (120, 127, 66, 70), (21, 17, 25, 29), (107, 116, 72, 76), (13, 9, 17, 21), (14, 11, 19, 22), (10, 14, 22, 18), (29, 25, 33, 37), (123, 131, 83, 68), (32, 28, 36, 40), (20, 21, 29, 28), (19, 23, 31, 27), (111, 120, 70, 74), (24, 20, 28, 32), (127, 135, 85, 66), (35, 39, 47, 43), (36, 37, 45, 44), (34, 38, 46, 42), (30, 27, 35, 38), (26, 30, 38, 34), (28, 29, 37, 36), (27, 31, 39, 35), (44, 45, 53, 52), (42, 46, 54, 50), (46, 43, 51, 54), (144, 151, 93, 89), (45, 41, 49, 53), (40, 36, 44, 48), (131, 140, 87, 83), (37, 33, 41, 45), (38, 35, 43, 46), (53, 49, 57, 61), (147, 155, 95, 91), (56, 52, 60, 64), (43, 47, 55, 51), (135, 144, 89, 85), (48, 44, 52, 56), (189, 194, 177, 176), (64, 60, 166, 174), (63, 153, 196, 171), (54, 51, 59, 62), (50, 54, 62, 58), (52, 53, 61, 60), (51, 55, 63, 59), (164, 172, 173, 165), (59, 63, 171, 163), (57, 157, 204, 159), (230, 242, 178, 94), (60, 61, 167, 166), (193, 154, 94, 178), (199, 202, 181, 180), (168, 160, 161, 169), (201, 158, 96, 182), (169, 164, 165, 168), (151, 190, 175, 93), (99, 101, 183, 185, 100), (231, 244, 182, 96), (140, 147, 91, 87), (154, 145, 90, 94), (158, 150, 92, 96), (145, 138, 86, 90), (141, 134, 84, 88), (150, 141, 88, 92), (138, 130, 65, 86), (116, 123, 68, 72), (130, 121, 69, 65), (134, 126, 67, 84), (121, 114, 73, 69), (126, 117, 71, 67), (117, 110, 75, 71), (104, 112, 111, 188, 187), (106, 102, 79, 77), (110, 100, 81, 75), (101, 104, 187, 183), (5, 99, 109, 9), (152, 64, 174, 191), (33, 133, 142, 41), (119, 32, 40, 128), (15, 105, 113, 23), (156, 58, 162, 197), (112, 24, 32, 119), (192, 173, 172, 195), (148, 50, 58, 156), (23, 113, 122, 31), (62, 59, 163, 170), (104, 16, 24, 112), (55, 146, 153, 63), (17, 118, 125, 25), (58, 62, 170, 162), (143, 56, 64, 152), (128, 40, 48, 136), (115, 18, 26, 124), (155, 200, 179, 95), (229, 231, 96, 92), (227, 233, 90, 86), (233, 230, 94, 90), (224, 232, 88, 84), (234, 227, 86, 65), (232, 229, 92, 88), (222, 224, 84, 67), (220, 236, 69, 73), (236, 234, 65, 69), (217, 235, 71, 75), (235, 222, 67, 71), (214, 220, 73, 77), (213, 217, 75, 81), (215, 205, 80, 78), (212, 214, 77, 79), (206, 211, 82, 76), (205, 213, 81, 80), (132, 34, 42, 139), (31, 122, 129, 39), (16, 104, 101, 8), (49, 149, 157, 57), (124, 26, 34, 132), (0, 103, 105, 15), (39, 129, 137, 47), (139, 42, 50, 148), (10, 108, 97, 2), (9, 109, 118, 17), (41, 142, 149, 49), (47, 137, 146, 55), (8, 101, 99, 5), (108, 10, 18, 115), (136, 48, 56, 143), (25, 125, 133, 33), (198, 161, 160, 203), (204, 157, 158, 201), (198, 203, 202, 199), (196, 153, 154, 193), (156, 197, 200, 155), (157, 149, 150, 158), (192, 195, 194, 189), (152, 191, 190, 151), (146, 137, 138, 145), (136, 143, 144, 135), (143, 152, 151, 144), (153, 146, 145, 154), (148, 156, 155, 147), (142, 133, 134, 141), (132, 139, 140, 131), (137, 129, 130, 138), (139, 148, 147, 140), (149, 142, 141, 150), (133, 125, 126, 134), (128, 136, 135, 127), (122, 113, 114, 121), (112, 119, 120, 111), (119, 128, 127, 120), (129, 122, 121, 130), (124, 132, 131, 123), (118, 109, 110, 117), (108, 115, 116, 107), (115, 124, 123, 116), (125, 118, 117, 126), (186, 188, 111, 74, 78), (113, 105, 106, 114), (109, 99, 100, 110), (184, 186, 78, 80), (105, 103, 102, 106), (97, 108, 107, 98), (100, 185, 184, 80, 81), (98, 107, 76, 82), (183, 184, 185), (186, 187, 188), (170, 163, 164, 169), (166, 167, 168, 165), (163, 171, 172, 164), (174, 166, 165, 173), (167, 159, 160, 168), (162, 170, 169, 161), (239, 175, 176, 240), (241, 177, 178, 242), (243, 181, 182, 244), (202, 203, 204, 201), (198, 199, 200, 197), (194, 195, 196, 193), (190, 191, 192, 189), (186, 184, 183, 187), (189, 176, 175, 190), (173, 192, 191, 174), (177, 194, 193, 178), (195, 172, 171, 196), (199, 180, 179, 200), (161, 198, 197, 162), (181, 202, 201, 182), (203, 160, 159, 204), (61, 57, 159, 167), (180, 237, 238, 179), (93, 175, 239, 228), (78, 74, 207, 215), (72, 68, 218, 216), (76, 72, 216, 206), (68, 83, 208, 218), (70, 66, 221, 219), (74, 70, 219, 207), (66, 85, 209, 221), (87, 91, 225, 223), (83, 87, 223, 208), (91, 95, 210, 225), (89, 93, 228, 226), (85, 89, 226, 209), (95, 179, 238, 210), (176, 177, 241, 240), (180, 181, 243, 237)])
_uv = me_cube.uv_layers.new(name='UVMap')
_uv.uv.foreach_set('vector', [0.1319, 0.5104, 0.1319, 0.7396, 0.125, 0.75, 0.125, 0.5, 0.1725, 0.5104, 0.25, 0.5104, 0.25, 0.7396, 0.1725, 0.7396, 0.1319, 0.5104, 0.1457, 0.5104, 0.1457, 0.7396, 0.1319, 0.7396, 0.1319, 0.7396, 0.1457, 0.7396, 0.1428, 0.75, 0.125, 0.75, 0.1725, 0.7396, 0.25, 0.7396, 0.25, 0.75, 0.168, 0.75, 0.5424, 0.957, 0.5424, 0.957, 0.5424, 0.957, 0.5424, 0.957, 0.1457, 0.5104, 0.1319, 0.5104, 0.125, 0.5, 0.1428, 0.5, 0.1428, 0.75, 0.1457, 0.7396, 0.1457, 0.7396, 0.1428, 0.75, 0.1725, 0.7396, 0.168, 0.75, 0.168, 0.75, 0.1725, 0.7396, 0.1457, 0.7396, 0.1457, 0.5104, 0.1457, 0.5104, 0.1457, 0.7396, 0.25, 0.5104, 0.1725, 0.5104, 0.168, 0.5, 0.25, 0.5, 0.168, 0.5, 0.1725, 0.5104, 0.1725, 0.5104, 0.168, 0.5, 0.1725, 0.5104, 0.1725, 0.7396, 0.1725, 0.7396, 0.1725, 0.5104, 0.2749, 0.5004, 0.2749, 0.5004, 0.2749, 0.5004, 0.2749, 0.5004, 0.1457, 0.5104, 0.1428, 0.5, 0.1428, 0.5, 0.1457, 0.5104, 0.5424, 0.293, 0.5424, 0.293, 0.5424, 0.293, 0.5424, 0.293, 0.1457, 0.5104, 0.1428, 0.5, 0.1428, 0.5, 0.1457, 0.5104, 0.1725, 0.5104, 0.1725, 0.7396, 0.1725, 0.7396, 0.1725, 0.5104, 0.168, 0.5, 0.1725, 0.5104, 0.1725, 0.5104, 0.168, 0.5, 0.1457, 0.5104, 0.1428, 0.5, 0.1428, 0.5, 0.1457, 0.5104, 0.2749, 0.1493, 0.2749, 0.1493, 0.2749, 0.1493, 0.2749, 0.1493, 0.1428, 0.75, 0.1457, 0.7396, 0.1457, 0.7396, 0.1428, 0.75, 0.1457, 0.7396, 0.1457, 0.5104, 0.1457, 0.5104, 0.1457, 0.7396, 0.1725, 0.7396, 0.168, 0.75, 0.168, 0.75, 0.1725, 0.7396, 0.4087, 0.7413, 0.4087, 0.7413, 0.4087, 0.7413, 0.4087, 0.7413, 0.1428, 0.75, 0.1457, 0.7396, 0.1457, 0.7396, 0.1428, 0.75, 0.2749, 0.5004, 0.2749, 0.5004, 0.2749, 0.5004, 0.2749, 0.5004, 0.1725, 0.7396, 0.168, 0.75, 0.168, 0.75, 0.1725, 0.7396, 0.1457, 0.7396, 0.1457, 0.5104, 0.1457, 0.5104, 0.1457, 0.7396, 0.168, 0.5, 0.1725, 0.5104, 0.1725, 0.5104, 0.168, 0.5, 0.1725, 0.5104, 0.1725, 0.7396, 0.1725, 0.7396, 0.1725, 0.5104, 0.168, 0.5, 0.1725, 0.5104, 0.1725, 0.5104, 0.168, 0.5, 0.1457, 0.7396, 0.1457, 0.5104, 0.1457, 0.5104, 0.1457, 0.7396, 0.1725, 0.7396, 0.168, 0.75, 0.168, 0.75, 0.1725, 0.7396, 0.1457, 0.7396, 0.1457, 0.5104, 0.1457, 0.5104, 0.1457, 0.7396, 0.168, 0.5, 0.1725, 0.5104, 0.1725, 0.5104, 0.168, 0.5, 0.1725, 0.5104, 0.1725, 0.7396, 0.1725, 0.7396, 0.1725, 0.5104, 0.408, 0.7413, 0.408, 0.7412, 0.408, 0.7412, 0.408, 0.7413, 0.1457, 0.5104, 0.1428, 0.5, 0.1428, 0.5, 0.1457, 0.5104, 0.1428, 0.75, 0.1457, 0.7396, 0.1457, 0.7396, 0.1428, 0.75, 0.2749, 0.1493, 0.2749, 0.1493, 0.2749, 0.1493, 0.2749, 0.1493, 0.1457, 0.5104, 0.1428, 0.5, 0.1428, 0.5, 0.1457, 0.5104, 0.1725, 0.5104, 0.1725, 0.7396, 0.1725, 0.7396, 0.1725, 0.5104, 0.1457, 0.5104, 0.1428, 0.5, 0.1428, 0.5, 0.1457, 0.5104, 0.408, 0.2211, 0.408, 0.2211, 0.408, 0.2211, 0.408, 0.2211, 0.1428, 0.75, 0.1457, 0.7396, 0.1457, 0.7396, 0.1428, 0.75, 0.1725, 0.7396, 0.168, 0.75, 0.168, 0.75, 0.1725, 0.7396, 0.2749, 0.5004, 0.2749, 0.5003, 0.2749, 0.5003, 0.2749, 0.5004, 0.1428, 0.75, 0.1457, 0.7396, 0.1457, 0.7396, 0.1428, 0.75, 0.5426, 0.9812, 0.5426, 0.958, 0.5426, 0.9581, 0.5426, 0.9811, 0.1428, 0.75, 0.1457, 0.7396, 0.1457, 0.7396, 0.1428, 0.75, 0.3929, 0.957, 0.5399, 0.957, 0.5402, 0.957, 0.3929, 0.957, 0.1725, 0.5104, 0.1725, 0.7396, 0.1725, 0.7396, 0.1725, 0.5104, 0.168, 0.5, 0.1725, 0.5104, 0.1725, 0.5104, 0.168, 0.5, 0.1457, 0.7396, 0.1457, 0.5104, 0.1457, 0.5104, 0.1457, 0.7396, 0.1725, 0.7396, 0.168, 0.75, 0.168, 0.75, 0.1725, 0.7396, 0.1715, 0.7396, 0.167, 0.75, 0.1438, 0.75, 0.1467, 0.7396, 0.1725, 0.7396, 0.168, 0.75, 0.168, 0.75, 0.1725, 0.7396, 0.3929, 0.2678, 0.54, 0.2678, 0.5402, 0.2678, 0.3929, 0.2678, 0.5453, 0.957, 0.5452, 0.957, 0.5426, 0.957, 0.5424, 0.957, 0.1457, 0.7396, 0.1457, 0.5104, 0.1457, 0.5104, 0.1457, 0.7396, 0.5426, 0.957, 0.5424, 0.957, 0.5424, 0.957, 0.5426, 0.957, 0.5426, 0.292, 0.5426, 0.2688, 0.5426, 0.2689, 0.5426, 0.2919, 0.1467, 0.5104, 0.1438, 0.5, 0.167, 0.5, 0.1715, 0.5104, 0.5426, 0.2678, 0.5425, 0.2678, 0.5425, 0.2678, 0.5426, 0.2678, 0.1715, 0.5104, 0.1715, 0.7396, 0.1467, 0.7396, 0.1467, 0.5104, 0.5425, 0.9822, 0.5426, 0.9822, 0.5426, 0.9822, 0.5425, 0.9822, 0.54, 0.25, 0.54, 0.0, 0.5405, 0.0, 0.5425, 0.001705, 0.5425, 0.25, 0.5453, 0.2678, 0.5452, 0.2678, 0.5426, 0.2678, 0.5425, 0.2678, 0.2749, 0.1493, 0.2749, 0.1492, 0.2749, 0.1492, 0.2749, 0.1493, 0.408, 0.7222, 0.408, 0.7223, 0.408, 0.7223, 0.408, 0.7222, 0.408, 0.2021, 0.408, 0.2021, 0.408, 0.2021, 0.408, 0.2021, 0.2749, 0.4875, 0.2749, 0.4876, 0.2749, 0.4876, 0.2749, 0.4875, 0.2749, 0.1364, 0.2749, 0.1364, 0.2749, 0.1364, 0.2749, 0.1364, 0.2749, 0.1364, 0.2749, 0.1364, 0.2749, 0.1364, 0.2749, 0.1364, 0.2749, 0.4876, 0.2749, 0.4876, 0.2749, 0.4876, 0.2749, 0.4876, 0.4087, 0.2211, 0.4087, 0.2211, 0.4087, 0.2211, 0.4087, 0.2211, 0.2749, 0.4876, 0.2749, 0.4876, 0.2749, 0.4876, 0.2749, 0.4876, 0.2749, 0.1364, 0.2749, 0.1364, 0.2749, 0.1364, 0.2749, 0.1364, 0.4087, 0.7223, 0.4087, 0.7223, 0.4087, 0.7223, 0.4087, 0.7223, 0.4087, 0.2021, 0.4087, 0.2021, 0.4087, 0.2021, 0.4087, 0.2021, 0.5424, 0.2678, 0.5425, 0.2678, 0.5425, 0.2678, 0.5424, 0.2678, 0.54, 0.9822, 0.5424, 0.9822, 0.5424, 0.9822, 0.5424, 0.9822, 0.5404, 0.9822, 0.5424, 0.957, 0.5424, 0.875, 0.5424, 0.875, 0.5424, 0.957, 0.5425, 0.2678, 0.5425, 0.25, 0.5425, 0.25, 0.5425, 0.2678, 0.54, 1.0, 0.54, 0.9822, 0.5404, 0.9822, 0.5405, 1.0, 0.3929, 0.25, 0.54, 0.25, 0.54, 0.2678, 0.3929, 0.2678, 0.54, 0.9822, 0.3929, 0.9822, 0.3929, 0.9822, 0.5402, 0.9822, 0.3929, 0.2678, 0.2749, 0.1364, 0.2749, 0.1364, 0.3929, 0.2678, 0.2749, 0.5004, 0.3929, 0.9822, 0.3929, 0.9822, 0.2749, 0.5004, 0.3929, 0.957, 0.5399, 0.957, 0.5424, 0.957, 0.3929, 0.957, 0.5399, 0.293, 0.3929, 0.293, 0.3929, 0.293, 0.5402, 0.293, 0.4087, 0.7413, 0.3929, 0.9822, 0.3929, 0.9822, 0.4087, 0.7413, 0.5403, 0.9812, 0.3929, 0.9812, 0.3929, 0.958, 0.5403, 0.958, 0.408, 0.2211, 0.3929, 0.293, 0.3929, 0.293, 0.4077, 0.2223, 0.3929, 0.957, 0.4087, 0.7223, 0.4087, 0.7223, 0.3929, 0.957, 0.1725, 0.5104, 0.1725, 0.7396, 0.1725, 0.7396, 0.1725, 0.5104, 0.54, 0.9822, 0.3929, 0.9822, 0.3929, 0.9822, 0.5424, 0.9822, 0.3929, 0.957, 0.408, 0.7223, 0.4077, 0.7261, 0.3929, 0.957, 0.3929, 0.2678, 0.4087, 0.2021, 0.4087, 0.2021, 0.3929, 0.2678, 0.168, 0.5, 0.1725, 0.5104, 0.1725, 0.5104, 0.168, 0.5, 0.408, 0.7413, 0.3929, 0.9822, 0.3929, 0.9822, 0.4077, 0.7453, 0.2749, 0.5004, 0.3929, 0.9822, 0.3929, 0.9822, 0.2749, 0.5004, 0.4087, 0.2211, 0.3929, 0.293, 0.3929, 0.293, 0.4087, 0.2211, 0.5424, 0.293, 0.5426, 0.293, 0.5426, 0.293, 0.5424, 0.293, 0.4082, 0.2009, 0.4082, 0.2009, 0.408, 0.2021, 0.408, 0.2021, 0.2727, 0.4787, 0.2727, 0.4787, 0.2749, 0.4875, 0.2749, 0.4876, 0.4083, 0.7178, 0.4083, 0.7178, 0.408, 0.7222, 0.408, 0.7223, 0.2728, 0.134, 0.2727, 0.1339, 0.2749, 0.1364, 0.2749, 0.1364, 0.273, 0.4792, 0.2727, 0.4787, 0.2749, 0.4876, 0.2749, 0.4876, 0.2727, 0.1339, 0.2727, 0.1339, 0.2749, 0.1364, 0.2749, 0.1364, 0.2728, 0.134, 0.2728, 0.134, 0.2749, 0.1364, 0.2749, 0.1364, 0.409, 0.7178, 0.409, 0.7178, 0.4087, 0.7223, 0.4087, 0.7223, 0.273, 0.4791, 0.273, 0.4792, 0.2749, 0.4876, 0.2749, 0.4876, 0.5453, 0.2678, 0.5453, 0.2678, 0.5424, 0.2678, 0.5425, 0.2678, 0.409, 0.2009, 0.409, 0.2009, 0.4087, 0.2021, 0.4087, 0.2021, 0.5453, 0.957, 0.5453, 0.957, 0.5424, 0.957, 0.5424, 0.957, 0.5453, 0.25, 0.5453, 0.2678, 0.5425, 0.2678, 0.5425, 0.25, 0.5453, 0.9822, 0.5453, 1.0, 0.5425, 1.0, 0.5425, 0.9822, 0.5453, 0.875, 0.5453, 0.957, 0.5424, 0.957, 0.5424, 0.875, 0.5453, 0.293, 0.5453, 0.375, 0.5424, 0.375, 0.5424, 0.293, 0.5453, 0.0, 0.5453, 0.25, 0.5425, 0.25, 0.5425, 0.0, 0.2749, 0.1493, 0.3929, 0.293, 0.3929, 0.293, 0.2749, 0.1493, 0.3929, 0.957, 0.2749, 0.4876, 0.2749, 0.4876, 0.3929, 0.957, 0.3929, 0.9822, 0.54, 0.9822, 0.54, 1.0, 0.3929, 1.0, 0.3929, 0.2678, 0.408, 0.2021, 0.4077, 0.2032, 0.3929, 0.2678, 0.2749, 0.1493, 0.3929, 0.293, 0.3929, 0.293, 0.2749, 0.1493, 0.3929, 0.875, 0.5399, 0.875, 0.5399, 0.957, 0.3929, 0.957, 0.3929, 0.957, 0.2749, 0.4876, 0.2749, 0.4876, 0.3929, 0.957, 0.2749, 0.1493, 0.3929, 0.293, 0.3929, 0.293, 0.2749, 0.1492, 0.3929, 0.293, 0.5399, 0.293, 0.5399, 0.375, 0.3929, 0.375, 0.3929, 0.2678, 0.54, 0.2678, 0.5424, 0.2678, 0.3929, 0.2678, 0.3929, 0.2678, 0.2749, 0.1364, 0.2749, 0.1364, 0.3929, 0.2678, 0.3929, 0.957, 0.2749, 0.4876, 0.2749, 0.4875, 0.3929, 0.957, 0.3929, 0.0, 0.54, 0.0, 0.54, 0.25, 0.3929, 0.25, 0.5399, 0.293, 0.3929, 0.293, 0.3929, 0.293, 0.5424, 0.293, 0.2749, 0.5004, 0.3929, 0.9822, 0.3929, 0.9822, 0.2749, 0.5003, 0.3929, 0.2678, 0.2749, 0.1364, 0.2749, 0.1364, 0.3929, 0.2678, 0.5403, 0.292, 0.3929, 0.292, 0.3929, 0.2688, 0.5403, 0.2688, 0.5402, 0.2678, 0.54, 0.2678, 0.5425, 0.2678, 0.5426, 0.2678, 0.5403, 0.292, 0.5403, 0.2688, 0.5426, 0.2688, 0.5426, 0.292, 0.5402, 0.957, 0.5399, 0.957, 0.5424, 0.957, 0.5426, 0.957, 0.5399, 0.293, 0.5402, 0.293, 0.5426, 0.293, 0.5424, 0.293, 0.4077, 0.2032, 0.408, 0.2021, 0.408, 0.2021, 0.408, 0.2021, 0.5403, 0.9812, 0.5403, 0.958, 0.5426, 0.958, 0.5426, 0.9812, 0.54, 0.9822, 0.5402, 0.9822, 0.5426, 0.9822, 0.5425, 0.9822, 0.2749, 0.4875, 0.2749, 0.4876, 0.2749, 0.4876, 0.2749, 0.4875, 0.2749, 0.5004, 0.2749, 0.5003, 0.2749, 0.5003, 0.2749, 0.5004, 0.408, 0.7413, 0.4077, 0.7453, 0.408, 0.7412, 0.408, 0.7413, 0.4077, 0.7261, 0.408, 0.7223, 0.408, 0.7223, 0.408, 0.7222, 0.408, 0.2211, 0.4077, 0.2223, 0.408, 0.2211, 0.408, 0.2211, 0.2749, 0.1364, 0.2749, 0.1364, 0.2749, 0.1364, 0.2749, 0.1364, 0.2749, 0.1493, 0.2749, 0.1493, 0.2749, 0.1493, 0.2749, 0.1493, 0.2749, 0.4876, 0.2749, 0.4876, 0.2749, 0.4876, 0.2749, 0.4876, 0.2749, 0.1493, 0.2749, 0.1492, 0.2749, 0.1492, 0.2749, 0.1493, 0.2749, 0.1364, 0.2749, 0.1364, 0.2749, 0.1364, 0.2749, 0.1364, 0.2749, 0.1364, 0.2749, 0.1364, 0.2749, 0.1364, 0.2749, 0.1364, 0.2749, 0.5004, 0.2749, 0.5004, 0.2749, 0.5004, 0.2749, 0.5004, 0.4087, 0.7223, 0.4087, 0.7223, 0.4087, 0.7223, 0.4087, 0.7223, 0.4087, 0.7413, 0.4087, 0.7413, 0.4087, 0.7413, 0.4087, 0.7413, 0.2749, 0.5004, 0.2749, 0.5004, 0.2749, 0.5004, 0.2749, 0.5004, 0.2749, 0.4876, 0.2749, 0.4876, 0.2749, 0.4876, 0.2749, 0.4876, 0.2749, 0.1493, 0.2749, 0.1493, 0.2749, 0.1493, 0.2749, 0.1493, 0.5424, 0.2678, 0.54, 0.2678, 0.5425, 0.2678, 0.5424, 0.2678, 0.5399, 0.293, 0.5424, 0.293, 0.5424, 0.293, 0.5424, 0.293, 0.4087, 0.2211, 0.4087, 0.2211, 0.4087, 0.2211, 0.4087, 0.2211, 0.4087, 0.2021, 0.4087, 0.2021, 0.4087, 0.2021, 0.4087, 0.2021, 0.5425, 0.9822, 0.5424, 0.9822, 0.5424, 0.9822, 0.5424, 0.9822, 0.5425, 0.9822, 0.5424, 0.957, 0.5399, 0.957, 0.5424, 0.957, 0.5424, 0.957, 0.54, 0.2678, 0.54, 0.25, 0.5425, 0.25, 0.5425, 0.2678, 0.5425, 1.0, 0.5425, 0.9822, 0.5425, 0.9822, 0.5425, 1.0, 0.5399, 0.957, 0.5399, 0.875, 0.5424, 0.875, 0.5424, 0.957, 0.5399, 0.375, 0.5399, 0.293, 0.5424, 0.293, 0.5424, 0.375, 0.5425, 0.25, 0.5425, 0.001705, 0.5425, 0.0, 0.5425, 0.0, 0.5425, 0.25, 0.5424, 0.375, 0.5424, 0.293, 0.5424, 0.293, 0.5424, 0.375, 0.5425, 0.0, 0.5425, 0.0, 0.5425, 0.001705, 0.5425, 0.9822, 0.5425, 0.9822, 0.5424, 0.9822, 0.1725, 0.5104, 0.1725, 0.7396, 0.1715, 0.7396, 0.1715, 0.5104, 0.1457, 0.7396, 0.1457, 0.5104, 0.1467, 0.5104, 0.1467, 0.7396, 0.1725, 0.7396, 0.168, 0.75, 0.167, 0.75, 0.1715, 0.7396, 0.1428, 0.75, 0.1457, 0.7396, 0.1467, 0.7396, 0.1438, 0.75, 0.1457, 0.5104, 0.1428, 0.5, 0.1438, 0.5, 0.1467, 0.5104, 0.168, 0.5, 0.1725, 0.5104, 0.1715, 0.5104, 0.167, 0.5, 0.5452, 0.9822, 0.5426, 0.9822, 0.5426, 0.9811, 0.5452, 0.9811, 0.5452, 0.9581, 0.5426, 0.9581, 0.5426, 0.957, 0.5452, 0.957, 0.5452, 0.2689, 0.5426, 0.2689, 0.5426, 0.2678, 0.5452, 0.2678, 0.5426, 0.2688, 0.5403, 0.2688, 0.5402, 0.2678, 0.5426, 0.2678, 0.5403, 0.292, 0.5426, 0.292, 0.5426, 0.293, 0.5402, 0.293, 0.5426, 0.958, 0.5403, 0.958, 0.5402, 0.957, 0.5426, 0.957, 0.5426, 0.9822, 0.5402, 0.9822, 0.5403, 0.9812, 0.5426, 0.9812, 0.5425, 0.9822, 0.5425, 1.0, 0.5405, 1.0, 0.5404, 0.9822, 0.5426, 0.9812, 0.5426, 0.9811, 0.5426, 0.9822, 0.5426, 0.9822, 0.3929, 0.9812, 0.5403, 0.9812, 0.5402, 0.9822, 0.3929, 0.9822, 0.5426, 0.9581, 0.5426, 0.958, 0.5426, 0.957, 0.5426, 0.957, 0.5403, 0.958, 0.3929, 0.958, 0.3929, 0.957, 0.5402, 0.957, 0.5426, 0.292, 0.5426, 0.2919, 0.5426, 0.293, 0.5426, 0.293, 0.3929, 0.292, 0.5403, 0.292, 0.5402, 0.293, 0.3929, 0.293, 0.5426, 0.2689, 0.5426, 0.2688, 0.5426, 0.2678, 0.5426, 0.2678, 0.5403, 0.2688, 0.3929, 0.2688, 0.3929, 0.2678, 0.5402, 0.2678, 0.1457, 0.5104, 0.1428, 0.5, 0.1428, 0.5, 0.1457, 0.5104, 0.5426, 0.2919, 0.5452, 0.2919, 0.5452, 0.293, 0.5426, 0.293, 0.5425, 0.9822, 0.5426, 0.9822, 0.5452, 0.9822, 0.5453, 0.9822, 0.5425, 0.9822, 0.5424, 0.9822, 0.5453, 0.9822, 0.5453, 0.9822, 0.4087, 0.2211, 0.4087, 0.2211, 0.409, 0.2198, 0.409, 0.2198, 0.5424, 0.293, 0.5424, 0.293, 0.5453, 0.293, 0.5453, 0.293, 0.2749, 0.1493, 0.2749, 0.1493, 0.2728, 0.1466, 0.2728, 0.1466, 0.2749, 0.5004, 0.2749, 0.5004, 0.2728, 0.4913, 0.2728, 0.4914, 0.4087, 0.7413, 0.4087, 0.7413, 0.409, 0.7367, 0.409, 0.7367, 0.2749, 0.5004, 0.2749, 0.5004, 0.2728, 0.4913, 0.2728, 0.4913, 0.2749, 0.1493, 0.2749, 0.1492, 0.2727, 0.1465, 0.2727, 0.1465, 0.2749, 0.1493, 0.2749, 0.1493, 0.2727, 0.1465, 0.2728, 0.1466, 0.408, 0.2211, 0.408, 0.2211, 0.4083, 0.2198, 0.4083, 0.2198, 0.408, 0.7413, 0.408, 0.7412, 0.4083, 0.7367, 0.4083, 0.7367, 0.2749, 0.5004, 0.2749, 0.5003, 0.2727, 0.4913, 0.2728, 0.4913, 0.5424, 0.293, 0.5426, 0.293, 0.5452, 0.293, 0.5453, 0.293, 0.5426, 0.9811, 0.5426, 0.9581, 0.5452, 0.9581, 0.5452, 0.9811, 0.5426, 0.2919, 0.5426, 0.2689, 0.5452, 0.2689, 0.5452, 0.2919])
me_cube.materials.append(mat_metallic_new_aluminium)
me_cube.use_mirror_vertex_groups = False
me_cube.update()

# ---- objects
ob_lid = bpy.data.objects.new('Lid', me_cube_001)
ob_base = bpy.data.objects.new('base', me_cube)

# ---- transforms, parenting, visibility, modifiers, constraints
ob_lid.location = (0.0, -0.001681, 0.6907)
ob_lid.rotation_euler = (-6.308, -0.0, 0.0)
ob_lid.lock_rotations_4d = False
ob_lid.empty_display_type = 'ARROWS'
ob_lid.lineart.crease_threshold = 0.0
_vg = ob_lid.vertex_groups.new(name='Group')
_m = ob_lid.modifiers.new('Mirror', 'MIRROR')
_m.use_clip = True
_m = ob_lid.modifiers.new('Bevel', 'BEVEL')
ob_base.location = (0.0, 0.0, 0.7175)
ob_base.lock_rotations_4d = False
ob_base.empty_display_type = 'ARROWS'
ob_base.lineart.crease_threshold = 0.0
_vg = ob_base.vertex_groups.new(name='Group')
_m = ob_base.modifiers.new('Mirror', 'MIRROR')
_m.use_clip = True
_m = ob_base.modifiers.new('Bevel', 'BEVEL')

# ---- collection membership
col_toolbox.objects.link(ob_lid)
col_toolbox.objects.link(ob_base)

# ---- scene / render settings (as saved in the file)
scene.frame_start = 1; scene.frame_end = 250; scene.frame_set(1)
scene.render.engine = 'BLENDER_EEVEE_NEXT'
scene.cycles.sampling_pattern = 'TABULATED_SOBOL'
scene.cycles.use_light_tree = False
scene.view_settings.view_transform = 'Filmic'
bpy.context.view_layer.update()

# ---- added for rendering (the .blend has no active camera and no usable light): camera, sun
cam_auto = bpy.data.cameras.new('AutoCamera')
cam_auto.lens = 50.0
cam_auto.sensor_width = 36.0
cam_auto.clip_end = 1000.0
ob_auto_camera = bpy.data.objects.new('AutoCamera', cam_auto)
scene.collection.objects.link(ob_auto_camera)
ob_auto_camera.location = (4.30293, -5.15764, 4.0618)
ob_auto_camera.rotation_euler = (1.09748, -7.21219e-08, 0.694738)
scene.camera = ob_auto_camera
light_auto_sun = bpy.data.lights.new('AutoSun', 'SUN')
light_auto_sun.energy = 3.0
light_auto_sun.angle = 0.0523599
ob_auto_sun = bpy.data.objects.new('AutoSun', light_auto_sun)
scene.collection.objects.link(ob_auto_sun)
ob_auto_sun.rotation_euler = (0.872665, 0.174533, 0.523599)
bpy.context.view_layer.update()
